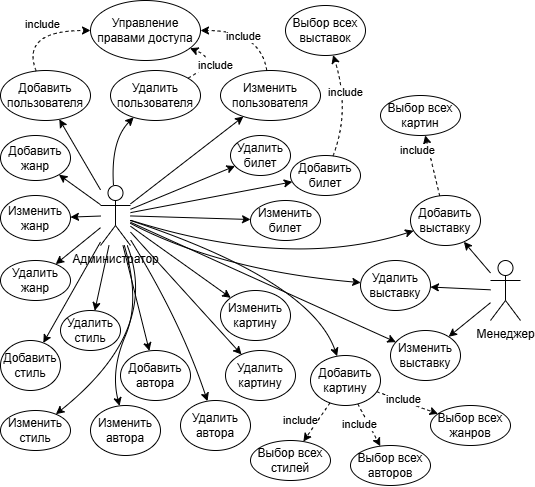

The diagram above was exported from draw.io. Its source (the exported page's mxGraphModel, read from the mxfile embedded in the PNG):
<mxGraphModel dx="957" dy="541" grid="1" gridSize="10" guides="1" tooltips="1" connect="1" arrows="1" fold="1" page="1" pageScale="1" pageWidth="827" pageHeight="1169" math="0" shadow="0">
  <root>
    <mxCell id="0" />
    <mxCell id="1" parent="0" />
    <mxCell id="PEg1dWcD_ZEaWfx1gy0j-1" value="Администратор" style="shape=umlActor;verticalLabelPosition=bottom;verticalAlign=top;html=1;outlineConnect=0;" vertex="1" parent="1">
      <mxGeometry x="110" y="185" width="30" height="60" as="geometry" />
    </mxCell>
    <mxCell id="PEg1dWcD_ZEaWfx1gy0j-2" value="Добавить пользователя" style="ellipse;whiteSpace=wrap;html=1;" vertex="1" parent="1">
      <mxGeometry x="10" y="70" width="90" height="50" as="geometry" />
    </mxCell>
    <mxCell id="PEg1dWcD_ZEaWfx1gy0j-3" value="&lt;div&gt;Изменить&lt;br&gt;пользователя&lt;/div&gt;" style="ellipse;whiteSpace=wrap;html=1;" vertex="1" parent="1">
      <mxGeometry x="230" y="70" width="100" height="50" as="geometry" />
    </mxCell>
    <mxCell id="PEg1dWcD_ZEaWfx1gy0j-4" value="Удалить&lt;div&gt;пользователя&lt;/div&gt;" style="ellipse;whiteSpace=wrap;html=1;" vertex="1" parent="1">
      <mxGeometry x="120" y="70" width="90" height="50" as="geometry" />
    </mxCell>
    <mxCell id="PEg1dWcD_ZEaWfx1gy0j-6" value="" style="curved=1;endArrow=classic;html=1;rounded=0;" edge="1" parent="1" source="PEg1dWcD_ZEaWfx1gy0j-1" target="PEg1dWcD_ZEaWfx1gy0j-2">
      <mxGeometry width="50" height="50" relative="1" as="geometry">
        <mxPoint x="150" y="220" as="sourcePoint" />
        <mxPoint x="200" y="170" as="targetPoint" />
        <Array as="points" />
      </mxGeometry>
    </mxCell>
    <mxCell id="PEg1dWcD_ZEaWfx1gy0j-7" value="" style="curved=1;endArrow=classic;html=1;rounded=0;" edge="1" parent="1" source="PEg1dWcD_ZEaWfx1gy0j-1" target="PEg1dWcD_ZEaWfx1gy0j-4">
      <mxGeometry width="50" height="50" relative="1" as="geometry">
        <mxPoint x="130" y="185" as="sourcePoint" />
        <mxPoint x="182" y="150" as="targetPoint" />
        <Array as="points">
          <mxPoint x="120" y="140" />
        </Array>
      </mxGeometry>
    </mxCell>
    <mxCell id="PEg1dWcD_ZEaWfx1gy0j-8" value="" style="curved=1;endArrow=classic;html=1;rounded=0;" edge="1" parent="1" source="PEg1dWcD_ZEaWfx1gy0j-1" target="PEg1dWcD_ZEaWfx1gy0j-3">
      <mxGeometry width="50" height="50" relative="1" as="geometry">
        <mxPoint x="170" y="305" as="sourcePoint" />
        <mxPoint x="222" y="270" as="targetPoint" />
        <Array as="points" />
      </mxGeometry>
    </mxCell>
    <mxCell id="PEg1dWcD_ZEaWfx1gy0j-9" value="Добавить&lt;div&gt;билет&lt;/div&gt;" style="ellipse;whiteSpace=wrap;html=1;" vertex="1" parent="1">
      <mxGeometry x="300" y="155" width="70" height="40" as="geometry" />
    </mxCell>
    <mxCell id="PEg1dWcD_ZEaWfx1gy0j-10" value="Удалить&lt;div&gt;билет&lt;/div&gt;" style="ellipse;whiteSpace=wrap;html=1;" vertex="1" parent="1">
      <mxGeometry x="240" y="135" width="60" height="40" as="geometry" />
    </mxCell>
    <mxCell id="PEg1dWcD_ZEaWfx1gy0j-11" value="Изменить&lt;br&gt;&lt;div&gt;билет&lt;/div&gt;" style="ellipse;whiteSpace=wrap;html=1;" vertex="1" parent="1">
      <mxGeometry x="260" y="200" width="70" height="40" as="geometry" />
    </mxCell>
    <mxCell id="PEg1dWcD_ZEaWfx1gy0j-12" value="" style="curved=1;endArrow=classic;html=1;rounded=0;" edge="1" parent="1" source="PEg1dWcD_ZEaWfx1gy0j-1" target="PEg1dWcD_ZEaWfx1gy0j-10">
      <mxGeometry width="50" height="50" relative="1" as="geometry">
        <mxPoint x="140" y="280" as="sourcePoint" />
        <mxPoint x="190" y="230" as="targetPoint" />
        <Array as="points" />
      </mxGeometry>
    </mxCell>
    <mxCell id="PEg1dWcD_ZEaWfx1gy0j-13" value="" style="curved=1;endArrow=classic;html=1;rounded=0;" edge="1" parent="1" source="PEg1dWcD_ZEaWfx1gy0j-1" target="PEg1dWcD_ZEaWfx1gy0j-9">
      <mxGeometry width="50" height="50" relative="1" as="geometry">
        <mxPoint x="130" y="200" as="sourcePoint" />
        <mxPoint x="180" y="150" as="targetPoint" />
        <Array as="points" />
      </mxGeometry>
    </mxCell>
    <mxCell id="PEg1dWcD_ZEaWfx1gy0j-15" value="" style="curved=1;endArrow=classic;html=1;rounded=0;" edge="1" parent="1" source="PEg1dWcD_ZEaWfx1gy0j-1" target="PEg1dWcD_ZEaWfx1gy0j-11">
      <mxGeometry width="50" height="50" relative="1" as="geometry">
        <mxPoint x="210" y="249" as="sourcePoint" />
        <mxPoint x="331" y="240" as="targetPoint" />
        <Array as="points" />
      </mxGeometry>
    </mxCell>
    <mxCell id="PEg1dWcD_ZEaWfx1gy0j-16" value="Добавить&lt;div&gt;жанр&lt;/div&gt;" style="ellipse;whiteSpace=wrap;html=1;" vertex="1" parent="1">
      <mxGeometry x="10" y="135" width="70" height="45" as="geometry" />
    </mxCell>
    <mxCell id="PEg1dWcD_ZEaWfx1gy0j-17" value="Удалить&lt;div&gt;жанр&lt;/div&gt;" style="ellipse;whiteSpace=wrap;html=1;" vertex="1" parent="1">
      <mxGeometry x="10" y="260" width="70" height="40" as="geometry" />
    </mxCell>
    <mxCell id="PEg1dWcD_ZEaWfx1gy0j-18" value="Изменить&lt;br&gt;&lt;div&gt;жанр&lt;/div&gt;" style="ellipse;whiteSpace=wrap;html=1;" vertex="1" parent="1">
      <mxGeometry x="10" y="195" width="70" height="45" as="geometry" />
    </mxCell>
    <mxCell id="PEg1dWcD_ZEaWfx1gy0j-19" value="" style="curved=1;endArrow=classic;html=1;rounded=0;" edge="1" parent="1" source="PEg1dWcD_ZEaWfx1gy0j-1" target="PEg1dWcD_ZEaWfx1gy0j-16">
      <mxGeometry width="50" height="50" relative="1" as="geometry">
        <mxPoint x="80" y="290" as="sourcePoint" />
        <mxPoint x="130" y="240" as="targetPoint" />
        <Array as="points" />
      </mxGeometry>
    </mxCell>
    <mxCell id="PEg1dWcD_ZEaWfx1gy0j-20" value="" style="curved=1;endArrow=classic;html=1;rounded=0;" edge="1" parent="1" source="PEg1dWcD_ZEaWfx1gy0j-1" target="PEg1dWcD_ZEaWfx1gy0j-18">
      <mxGeometry width="50" height="50" relative="1" as="geometry">
        <mxPoint x="90" y="240" as="sourcePoint" />
        <mxPoint x="121" y="360" as="targetPoint" />
        <Array as="points" />
      </mxGeometry>
    </mxCell>
    <mxCell id="PEg1dWcD_ZEaWfx1gy0j-21" value="" style="curved=1;endArrow=classic;html=1;rounded=0;" edge="1" parent="1" source="PEg1dWcD_ZEaWfx1gy0j-1" target="PEg1dWcD_ZEaWfx1gy0j-17">
      <mxGeometry width="50" height="50" relative="1" as="geometry">
        <mxPoint x="250" y="250" as="sourcePoint" />
        <mxPoint x="231" y="360" as="targetPoint" />
        <Array as="points" />
      </mxGeometry>
    </mxCell>
    <mxCell id="PEg1dWcD_ZEaWfx1gy0j-22" value="Добавить&lt;div&gt;стиль&lt;/div&gt;" style="ellipse;whiteSpace=wrap;html=1;" vertex="1" parent="1">
      <mxGeometry x="10" y="340" width="60" height="50" as="geometry" />
    </mxCell>
    <mxCell id="PEg1dWcD_ZEaWfx1gy0j-24" value="Изменить&lt;br&gt;&lt;div&gt;стиль&lt;/div&gt;" style="ellipse;whiteSpace=wrap;html=1;" vertex="1" parent="1">
      <mxGeometry x="10" y="410" width="70" height="40" as="geometry" />
    </mxCell>
    <mxCell id="PEg1dWcD_ZEaWfx1gy0j-25" value="" style="curved=1;endArrow=classic;html=1;rounded=0;" edge="1" parent="1" source="PEg1dWcD_ZEaWfx1gy0j-1" target="PEg1dWcD_ZEaWfx1gy0j-22">
      <mxGeometry width="50" height="50" relative="1" as="geometry">
        <mxPoint x="190" y="270" as="sourcePoint" />
        <mxPoint x="235" y="371" as="targetPoint" />
        <Array as="points" />
      </mxGeometry>
    </mxCell>
    <mxCell id="PEg1dWcD_ZEaWfx1gy0j-27" value="" style="curved=1;endArrow=classic;html=1;rounded=0;" edge="1" parent="1" source="PEg1dWcD_ZEaWfx1gy0j-1" target="PEg1dWcD_ZEaWfx1gy0j-24">
      <mxGeometry width="50" height="50" relative="1" as="geometry">
        <mxPoint x="160" y="330" as="sourcePoint" />
        <mxPoint x="333" y="507" as="targetPoint" />
        <Array as="points">
          <mxPoint x="170" y="330" />
        </Array>
      </mxGeometry>
    </mxCell>
    <mxCell id="PEg1dWcD_ZEaWfx1gy0j-30" value="Добавить&lt;div&gt;автора&lt;/div&gt;" style="ellipse;whiteSpace=wrap;html=1;" vertex="1" parent="1">
      <mxGeometry x="130" y="350" width="70" height="50" as="geometry" />
    </mxCell>
    <mxCell id="PEg1dWcD_ZEaWfx1gy0j-31" value="Удалить&lt;div&gt;автора&lt;/div&gt;" style="ellipse;whiteSpace=wrap;html=1;" vertex="1" parent="1">
      <mxGeometry x="190" y="400" width="70" height="50" as="geometry" />
    </mxCell>
    <mxCell id="PEg1dWcD_ZEaWfx1gy0j-32" value="Изменить&lt;br&gt;&lt;div&gt;автора&lt;/div&gt;" style="ellipse;whiteSpace=wrap;html=1;" vertex="1" parent="1">
      <mxGeometry x="100" y="405" width="70" height="50" as="geometry" />
    </mxCell>
    <mxCell id="PEg1dWcD_ZEaWfx1gy0j-33" value="" style="curved=1;endArrow=classic;html=1;rounded=0;" edge="1" parent="1" source="PEg1dWcD_ZEaWfx1gy0j-1" target="PEg1dWcD_ZEaWfx1gy0j-23">
      <mxGeometry width="50" height="50" relative="1" as="geometry">
        <mxPoint x="124" y="245" as="sourcePoint" />
        <mxPoint x="59" y="412" as="targetPoint" />
        <Array as="points" />
      </mxGeometry>
    </mxCell>
    <mxCell id="PEg1dWcD_ZEaWfx1gy0j-23" value="Удалить&lt;div&gt;стиль&lt;/div&gt;" style="ellipse;whiteSpace=wrap;html=1;" vertex="1" parent="1">
      <mxGeometry x="70" y="310" width="60" height="40" as="geometry" />
    </mxCell>
    <mxCell id="PEg1dWcD_ZEaWfx1gy0j-34" value="" style="curved=1;endArrow=classic;html=1;rounded=0;" edge="1" parent="1" source="PEg1dWcD_ZEaWfx1gy0j-1" target="PEg1dWcD_ZEaWfx1gy0j-32">
      <mxGeometry width="50" height="50" relative="1" as="geometry">
        <mxPoint x="214" y="300" as="sourcePoint" />
        <mxPoint x="200" y="365" as="targetPoint" />
        <Array as="points">
          <mxPoint x="150" y="300" />
          <mxPoint x="120" y="370" />
        </Array>
      </mxGeometry>
    </mxCell>
    <mxCell id="PEg1dWcD_ZEaWfx1gy0j-35" value="" style="curved=1;endArrow=classic;html=1;rounded=0;" edge="1" parent="1" source="PEg1dWcD_ZEaWfx1gy0j-1" target="PEg1dWcD_ZEaWfx1gy0j-30">
      <mxGeometry width="50" height="50" relative="1" as="geometry">
        <mxPoint x="174" y="280" as="sourcePoint" />
        <mxPoint x="160" y="345" as="targetPoint" />
        <Array as="points" />
      </mxGeometry>
    </mxCell>
    <mxCell id="PEg1dWcD_ZEaWfx1gy0j-36" value="" style="curved=1;endArrow=classic;html=1;rounded=0;" edge="1" parent="1" source="PEg1dWcD_ZEaWfx1gy0j-1" target="PEg1dWcD_ZEaWfx1gy0j-31">
      <mxGeometry width="50" height="50" relative="1" as="geometry">
        <mxPoint x="220" y="310" as="sourcePoint" />
        <mxPoint x="246" y="415" as="targetPoint" />
        <Array as="points">
          <mxPoint x="190" y="320" />
        </Array>
      </mxGeometry>
    </mxCell>
    <mxCell id="PEg1dWcD_ZEaWfx1gy0j-37" value="Добавить&lt;div&gt;выставку&lt;/div&gt;" style="ellipse;whiteSpace=wrap;html=1;" vertex="1" parent="1">
      <mxGeometry x="420" y="195" width="70" height="50" as="geometry" />
    </mxCell>
    <mxCell id="PEg1dWcD_ZEaWfx1gy0j-38" value="Удалить&lt;div&gt;выставку&lt;/div&gt;" style="ellipse;whiteSpace=wrap;html=1;" vertex="1" parent="1">
      <mxGeometry x="370" y="260" width="70" height="50" as="geometry" />
    </mxCell>
    <mxCell id="PEg1dWcD_ZEaWfx1gy0j-39" value="Изменить&lt;br&gt;&lt;div&gt;выставку&lt;/div&gt;" style="ellipse;whiteSpace=wrap;html=1;" vertex="1" parent="1">
      <mxGeometry x="400" y="330" width="70" height="50" as="geometry" />
    </mxCell>
    <mxCell id="PEg1dWcD_ZEaWfx1gy0j-40" value="Управление правами доступа" style="ellipse;whiteSpace=wrap;html=1;" vertex="1" parent="1">
      <mxGeometry x="100" width="110" height="60" as="geometry" />
    </mxCell>
    <mxCell id="PEg1dWcD_ZEaWfx1gy0j-41" value="" style="curved=1;endArrow=classic;html=1;rounded=0;dashed=1;" edge="1" parent="1" source="PEg1dWcD_ZEaWfx1gy0j-3" target="PEg1dWcD_ZEaWfx1gy0j-40">
      <mxGeometry width="50" height="50" relative="1" as="geometry">
        <mxPoint x="470" y="187" as="sourcePoint" />
        <mxPoint x="583" y="100" as="targetPoint" />
        <Array as="points">
          <mxPoint x="270" y="30" />
        </Array>
      </mxGeometry>
    </mxCell>
    <mxCell id="PEg1dWcD_ZEaWfx1gy0j-42" value="include" style="edgeLabel;html=1;align=center;verticalAlign=middle;resizable=0;points=[];" vertex="1" connectable="0" parent="PEg1dWcD_ZEaWfx1gy0j-41">
      <mxGeometry x="0.1516" y="6" relative="1" as="geometry">
        <mxPoint as="offset" />
      </mxGeometry>
    </mxCell>
    <mxCell id="PEg1dWcD_ZEaWfx1gy0j-43" value="" style="curved=1;endArrow=classic;html=1;rounded=0;dashed=1;" edge="1" parent="1" source="PEg1dWcD_ZEaWfx1gy0j-4" target="PEg1dWcD_ZEaWfx1gy0j-40">
      <mxGeometry width="50" height="50" relative="1" as="geometry">
        <mxPoint x="376" y="130" as="sourcePoint" />
        <mxPoint x="310" y="90" as="targetPoint" />
        <Array as="points">
          <mxPoint x="230" y="60" />
        </Array>
      </mxGeometry>
    </mxCell>
    <mxCell id="PEg1dWcD_ZEaWfx1gy0j-44" value="include" style="edgeLabel;html=1;align=center;verticalAlign=middle;resizable=0;points=[];" vertex="1" connectable="0" parent="PEg1dWcD_ZEaWfx1gy0j-43">
      <mxGeometry x="0.1516" y="6" relative="1" as="geometry">
        <mxPoint as="offset" />
      </mxGeometry>
    </mxCell>
    <mxCell id="PEg1dWcD_ZEaWfx1gy0j-45" value="" style="curved=1;endArrow=classic;html=1;rounded=0;dashed=1;" edge="1" parent="1" source="PEg1dWcD_ZEaWfx1gy0j-2" target="PEg1dWcD_ZEaWfx1gy0j-40">
      <mxGeometry width="50" height="50" relative="1" as="geometry">
        <mxPoint x="376" y="100" as="sourcePoint" />
        <mxPoint x="310" y="60" as="targetPoint" />
        <Array as="points">
          <mxPoint x="30" y="30" />
        </Array>
      </mxGeometry>
    </mxCell>
    <mxCell id="PEg1dWcD_ZEaWfx1gy0j-46" value="include" style="edgeLabel;html=1;align=center;verticalAlign=middle;resizable=0;points=[];" vertex="1" connectable="0" parent="PEg1dWcD_ZEaWfx1gy0j-45">
      <mxGeometry x="0.1516" y="6" relative="1" as="geometry">
        <mxPoint as="offset" />
      </mxGeometry>
    </mxCell>
    <mxCell id="PEg1dWcD_ZEaWfx1gy0j-47" value="" style="curved=1;endArrow=classic;html=1;rounded=0;" edge="1" parent="1" source="PEg1dWcD_ZEaWfx1gy0j-1" target="PEg1dWcD_ZEaWfx1gy0j-39">
      <mxGeometry width="50" height="50" relative="1" as="geometry">
        <mxPoint x="230" y="280" as="sourcePoint" />
        <mxPoint x="350" y="284" as="targetPoint" />
        <Array as="points" />
      </mxGeometry>
    </mxCell>
    <mxCell id="PEg1dWcD_ZEaWfx1gy0j-48" value="" style="curved=1;endArrow=classic;html=1;rounded=0;" edge="1" parent="1" source="PEg1dWcD_ZEaWfx1gy0j-1" target="PEg1dWcD_ZEaWfx1gy0j-37">
      <mxGeometry width="50" height="50" relative="1" as="geometry">
        <mxPoint x="220" y="300" as="sourcePoint" />
        <mxPoint x="352" y="410" as="targetPoint" />
        <Array as="points">
          <mxPoint x="300" y="270" />
        </Array>
      </mxGeometry>
    </mxCell>
    <mxCell id="PEg1dWcD_ZEaWfx1gy0j-49" value="" style="curved=1;endArrow=classic;html=1;rounded=0;" edge="1" parent="1" source="PEg1dWcD_ZEaWfx1gy0j-1" target="PEg1dWcD_ZEaWfx1gy0j-38">
      <mxGeometry width="50" height="50" relative="1" as="geometry">
        <mxPoint x="230" y="280" as="sourcePoint" />
        <mxPoint x="200" y="250" as="targetPoint" />
        <Array as="points">
          <mxPoint x="230" y="270" />
        </Array>
      </mxGeometry>
    </mxCell>
    <mxCell id="PEg1dWcD_ZEaWfx1gy0j-50" value="Менеджер" style="shape=umlActor;verticalLabelPosition=bottom;verticalAlign=top;html=1;outlineConnect=0;" vertex="1" parent="1">
      <mxGeometry x="500" y="260" width="30" height="60" as="geometry" />
    </mxCell>
    <mxCell id="PEg1dWcD_ZEaWfx1gy0j-52" value="" style="curved=1;endArrow=classic;html=1;rounded=0;" edge="1" parent="1" source="PEg1dWcD_ZEaWfx1gy0j-50" target="PEg1dWcD_ZEaWfx1gy0j-37">
      <mxGeometry width="50" height="50" relative="1" as="geometry">
        <mxPoint x="340" y="260" as="sourcePoint" />
        <mxPoint x="495" y="328" as="targetPoint" />
        <Array as="points" />
      </mxGeometry>
    </mxCell>
    <mxCell id="PEg1dWcD_ZEaWfx1gy0j-53" value="" style="curved=1;endArrow=classic;html=1;rounded=0;" edge="1" parent="1" source="PEg1dWcD_ZEaWfx1gy0j-50" target="PEg1dWcD_ZEaWfx1gy0j-39">
      <mxGeometry width="50" height="50" relative="1" as="geometry">
        <mxPoint x="570" y="320" as="sourcePoint" />
        <mxPoint x="480" y="372" as="targetPoint" />
        <Array as="points" />
      </mxGeometry>
    </mxCell>
    <mxCell id="PEg1dWcD_ZEaWfx1gy0j-54" value="" style="curved=1;endArrow=classic;html=1;rounded=0;" edge="1" parent="1" source="PEg1dWcD_ZEaWfx1gy0j-50" target="PEg1dWcD_ZEaWfx1gy0j-38">
      <mxGeometry width="50" height="50" relative="1" as="geometry">
        <mxPoint x="643" y="320" as="sourcePoint" />
        <mxPoint x="470" y="377" as="targetPoint" />
        <Array as="points" />
      </mxGeometry>
    </mxCell>
    <mxCell id="PEg1dWcD_ZEaWfx1gy0j-56" value="Выбор всех выставок" style="ellipse;whiteSpace=wrap;html=1;" vertex="1" parent="1">
      <mxGeometry x="295" y="5" width="80" height="50" as="geometry" />
    </mxCell>
    <mxCell id="PEg1dWcD_ZEaWfx1gy0j-57" value="" style="curved=1;endArrow=classic;html=1;rounded=0;dashed=1;" edge="1" parent="1" source="PEg1dWcD_ZEaWfx1gy0j-9" target="PEg1dWcD_ZEaWfx1gy0j-56">
      <mxGeometry width="50" height="50" relative="1" as="geometry">
        <mxPoint x="340" y="271" as="sourcePoint" />
        <mxPoint x="502" y="240" as="targetPoint" />
        <Array as="points">
          <mxPoint x="360" y="110" />
        </Array>
      </mxGeometry>
    </mxCell>
    <mxCell id="PEg1dWcD_ZEaWfx1gy0j-58" value="include" style="edgeLabel;html=1;align=center;verticalAlign=middle;resizable=0;points=[];" vertex="1" connectable="0" parent="PEg1dWcD_ZEaWfx1gy0j-57">
      <mxGeometry x="0.2637" relative="1" as="geometry">
        <mxPoint as="offset" />
      </mxGeometry>
    </mxCell>
    <mxCell id="PEg1dWcD_ZEaWfx1gy0j-59" value="Добавить&lt;div&gt;картину&lt;/div&gt;" style="ellipse;whiteSpace=wrap;html=1;" vertex="1" parent="1">
      <mxGeometry x="320" y="355" width="70" height="50" as="geometry" />
    </mxCell>
    <mxCell id="PEg1dWcD_ZEaWfx1gy0j-60" value="Удалить&lt;div&gt;картину&lt;/div&gt;" style="ellipse;whiteSpace=wrap;html=1;" vertex="1" parent="1">
      <mxGeometry x="235" y="350" width="70" height="50" as="geometry" />
    </mxCell>
    <mxCell id="PEg1dWcD_ZEaWfx1gy0j-61" value="Изменить&lt;br&gt;&lt;div&gt;картину&lt;/div&gt;" style="ellipse;whiteSpace=wrap;html=1;" vertex="1" parent="1">
      <mxGeometry x="230" y="290" width="70" height="50" as="geometry" />
    </mxCell>
    <mxCell id="PEg1dWcD_ZEaWfx1gy0j-63" value="" style="curved=1;endArrow=classic;html=1;rounded=0;" edge="1" parent="1" source="PEg1dWcD_ZEaWfx1gy0j-1" target="PEg1dWcD_ZEaWfx1gy0j-60">
      <mxGeometry width="50" height="50" relative="1" as="geometry">
        <mxPoint x="210" y="270" as="sourcePoint" />
        <mxPoint x="330" y="274" as="targetPoint" />
        <Array as="points" />
      </mxGeometry>
    </mxCell>
    <mxCell id="PEg1dWcD_ZEaWfx1gy0j-64" value="" style="curved=1;endArrow=classic;html=1;rounded=0;" edge="1" parent="1" source="PEg1dWcD_ZEaWfx1gy0j-1" target="PEg1dWcD_ZEaWfx1gy0j-61">
      <mxGeometry width="50" height="50" relative="1" as="geometry">
        <mxPoint x="200" y="280" as="sourcePoint" />
        <mxPoint x="311" y="402" as="targetPoint" />
        <Array as="points" />
      </mxGeometry>
    </mxCell>
    <mxCell id="PEg1dWcD_ZEaWfx1gy0j-65" value="" style="curved=1;endArrow=classic;html=1;rounded=0;" edge="1" parent="1" source="PEg1dWcD_ZEaWfx1gy0j-1" target="PEg1dWcD_ZEaWfx1gy0j-59">
      <mxGeometry width="50" height="50" relative="1" as="geometry">
        <mxPoint x="200" y="240" as="sourcePoint" />
        <mxPoint x="300" y="311" as="targetPoint" />
        <Array as="points">
          <mxPoint x="320" y="280" />
        </Array>
      </mxGeometry>
    </mxCell>
    <mxCell id="PEg1dWcD_ZEaWfx1gy0j-66" value="Выбор всех стилей" style="ellipse;whiteSpace=wrap;html=1;" vertex="1" parent="1">
      <mxGeometry x="260" y="440" width="80" height="40" as="geometry" />
    </mxCell>
    <mxCell id="PEg1dWcD_ZEaWfx1gy0j-67" value="Выбор всех жанров" style="ellipse;whiteSpace=wrap;html=1;" vertex="1" parent="1">
      <mxGeometry x="440" y="405" width="80" height="40" as="geometry" />
    </mxCell>
    <mxCell id="PEg1dWcD_ZEaWfx1gy0j-68" value="Выбор всех авторов" style="ellipse;whiteSpace=wrap;html=1;" vertex="1" parent="1">
      <mxGeometry x="360" y="445" width="80" height="40" as="geometry" />
    </mxCell>
    <mxCell id="PEg1dWcD_ZEaWfx1gy0j-69" value="" style="curved=1;endArrow=classic;html=1;rounded=0;dashed=1;" edge="1" parent="1" source="PEg1dWcD_ZEaWfx1gy0j-59" target="PEg1dWcD_ZEaWfx1gy0j-66">
      <mxGeometry width="50" height="50" relative="1" as="geometry">
        <mxPoint x="320" y="510" as="sourcePoint" />
        <mxPoint x="321" y="410" as="targetPoint" />
        <Array as="points" />
      </mxGeometry>
    </mxCell>
    <mxCell id="PEg1dWcD_ZEaWfx1gy0j-70" value="include" style="edgeLabel;html=1;align=center;verticalAlign=middle;resizable=0;points=[];" vertex="1" connectable="0" parent="PEg1dWcD_ZEaWfx1gy0j-69">
      <mxGeometry x="0.2637" relative="1" as="geometry">
        <mxPoint x="-13" y="-7" as="offset" />
      </mxGeometry>
    </mxCell>
    <mxCell id="PEg1dWcD_ZEaWfx1gy0j-71" value="" style="curved=1;endArrow=classic;html=1;rounded=0;dashed=1;" edge="1" parent="1" source="PEg1dWcD_ZEaWfx1gy0j-59" target="PEg1dWcD_ZEaWfx1gy0j-68">
      <mxGeometry width="50" height="50" relative="1" as="geometry">
        <mxPoint x="396" y="400" as="sourcePoint" />
        <mxPoint x="370" y="439" as="targetPoint" />
        <Array as="points" />
      </mxGeometry>
    </mxCell>
    <mxCell id="PEg1dWcD_ZEaWfx1gy0j-72" value="include" style="edgeLabel;html=1;align=center;verticalAlign=middle;resizable=0;points=[];" vertex="1" connectable="0" parent="PEg1dWcD_ZEaWfx1gy0j-71">
      <mxGeometry x="0.2637" relative="1" as="geometry">
        <mxPoint x="-13" y="-7" as="offset" />
      </mxGeometry>
    </mxCell>
    <mxCell id="PEg1dWcD_ZEaWfx1gy0j-73" value="" style="curved=1;endArrow=classic;html=1;rounded=0;dashed=1;" edge="1" parent="1" source="PEg1dWcD_ZEaWfx1gy0j-59" target="PEg1dWcD_ZEaWfx1gy0j-67">
      <mxGeometry width="50" height="50" relative="1" as="geometry">
        <mxPoint x="436" y="400" as="sourcePoint" />
        <mxPoint x="410" y="439" as="targetPoint" />
        <Array as="points" />
      </mxGeometry>
    </mxCell>
    <mxCell id="PEg1dWcD_ZEaWfx1gy0j-74" value="include" style="edgeLabel;html=1;align=center;verticalAlign=middle;resizable=0;points=[];" vertex="1" connectable="0" parent="PEg1dWcD_ZEaWfx1gy0j-73">
      <mxGeometry x="0.2637" relative="1" as="geometry">
        <mxPoint x="-13" y="-7" as="offset" />
      </mxGeometry>
    </mxCell>
    <mxCell id="PEg1dWcD_ZEaWfx1gy0j-75" value="" style="curved=1;endArrow=classic;html=1;rounded=0;dashed=1;" edge="1" parent="1" source="PEg1dWcD_ZEaWfx1gy0j-37" target="PEg1dWcD_ZEaWfx1gy0j-79">
      <mxGeometry width="50" height="50" relative="1" as="geometry">
        <mxPoint x="466" y="120" as="sourcePoint" />
        <mxPoint x="440" y="159" as="targetPoint" />
        <Array as="points" />
      </mxGeometry>
    </mxCell>
    <mxCell id="PEg1dWcD_ZEaWfx1gy0j-76" value="include" style="edgeLabel;html=1;align=center;verticalAlign=middle;resizable=0;points=[];" vertex="1" connectable="0" parent="PEg1dWcD_ZEaWfx1gy0j-75">
      <mxGeometry x="0.2637" relative="1" as="geometry">
        <mxPoint x="-13" y="-7" as="offset" />
      </mxGeometry>
    </mxCell>
    <mxCell id="PEg1dWcD_ZEaWfx1gy0j-79" value="Выбор всех картин" style="ellipse;whiteSpace=wrap;html=1;" vertex="1" parent="1">
      <mxGeometry x="390" y="95" width="80" height="40" as="geometry" />
    </mxCell>
  </root>
</mxGraphModel>